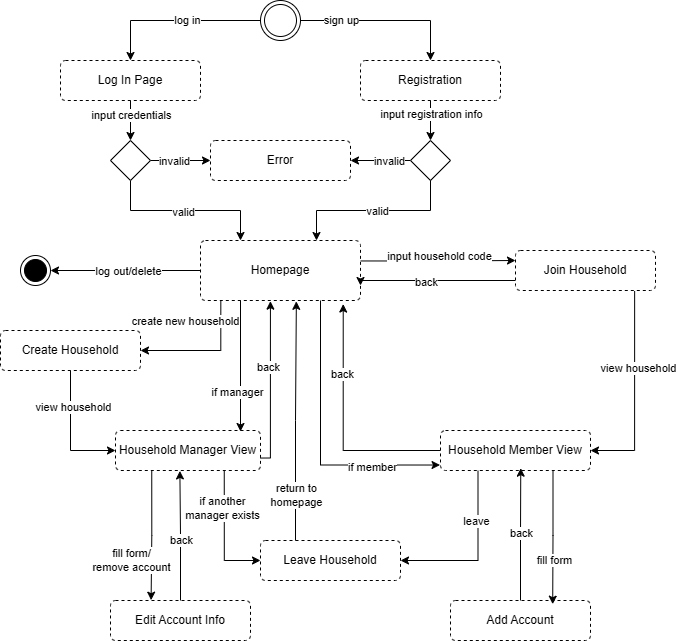

The diagram above was exported from draw.io. Its source (the exported page's mxGraphModel, read from the mxfile embedded in the PNG):
<mxGraphModel dx="988" dy="597" grid="1" gridSize="10" guides="1" tooltips="1" connect="1" arrows="1" fold="1" page="1" pageScale="1" pageWidth="850" pageHeight="1100" math="0" shadow="0">
  <root>
    <mxCell id="0" />
    <mxCell id="1" parent="0" />
    <mxCell id="VE692xiV9tUUi1Sfho4_-12" edge="1" parent="1" source="Of0VxhIoin6lcsNiB8k4-1" style="edgeStyle=orthogonalEdgeStyle;rounded=0;orthogonalLoop=1;jettySize=auto;html=1;exitX=0;exitY=0.5;exitDx=0;exitDy=0;entryX=0.5;entryY=0;entryDx=0;entryDy=0;" target="Of0VxhIoin6lcsNiB8k4-2">
      <mxGeometry relative="1" as="geometry" />
    </mxCell>
    <mxCell id="VE692xiV9tUUi1Sfho4_-73" connectable="0" parent="VE692xiV9tUUi1Sfho4_-12" style="edgeLabel;html=1;align=center;verticalAlign=middle;resizable=0;points=[];" value="log in" vertex="1">
      <mxGeometry relative="1" x="-0.1338" as="geometry">
        <mxPoint y="-1" as="offset" />
      </mxGeometry>
    </mxCell>
    <mxCell id="VE692xiV9tUUi1Sfho4_-13" edge="1" parent="1" source="Of0VxhIoin6lcsNiB8k4-1" style="edgeStyle=orthogonalEdgeStyle;rounded=0;orthogonalLoop=1;jettySize=auto;html=1;exitX=1;exitY=0.5;exitDx=0;exitDy=0;entryX=0.5;entryY=0;entryDx=0;entryDy=0;" target="Of0VxhIoin6lcsNiB8k4-3">
      <mxGeometry relative="1" as="geometry" />
    </mxCell>
    <mxCell id="VE692xiV9tUUi1Sfho4_-74" connectable="0" parent="VE692xiV9tUUi1Sfho4_-13" style="edgeLabel;html=1;align=center;verticalAlign=middle;resizable=0;points=[];" value="sign up" vertex="1">
      <mxGeometry relative="1" x="-0.526" y="-1" as="geometry">
        <mxPoint y="-2" as="offset" />
      </mxGeometry>
    </mxCell>
    <mxCell id="Of0VxhIoin6lcsNiB8k4-1" parent="1" style="ellipse;shape=doubleEllipse;html=1;dashed=0;whiteSpace=wrap;aspect=fixed;" value="" vertex="1">
      <mxGeometry height="40" width="40" x="320" y="130" as="geometry" />
    </mxCell>
    <mxCell id="VE692xiV9tUUi1Sfho4_-14" edge="1" parent="1" source="Of0VxhIoin6lcsNiB8k4-2" style="edgeStyle=orthogonalEdgeStyle;rounded=0;orthogonalLoop=1;jettySize=auto;html=1;exitX=0.5;exitY=1;exitDx=0;exitDy=0;entryX=0.5;entryY=0;entryDx=0;entryDy=0;" target="Of0VxhIoin6lcsNiB8k4-4">
      <mxGeometry relative="1" as="geometry" />
    </mxCell>
    <mxCell id="VE692xiV9tUUi1Sfho4_-71" connectable="0" parent="VE692xiV9tUUi1Sfho4_-14" style="edgeLabel;html=1;align=center;verticalAlign=middle;resizable=0;points=[];" value="input credentials" vertex="1">
      <mxGeometry relative="1" x="-0.3986" y="2" as="geometry">
        <mxPoint x="-2" y="2" as="offset" />
      </mxGeometry>
    </mxCell>
    <mxCell id="Of0VxhIoin6lcsNiB8k4-2" parent="1" style="html=1;align=center;verticalAlign=middle;rounded=1;absoluteArcSize=1;arcSize=10;dashed=1;whiteSpace=wrap;" value="Log In Page" vertex="1">
      <mxGeometry height="40" width="140" x="120" y="190" as="geometry" />
    </mxCell>
    <mxCell id="VE692xiV9tUUi1Sfho4_-16" edge="1" parent="1" source="Of0VxhIoin6lcsNiB8k4-3" style="edgeStyle=orthogonalEdgeStyle;rounded=0;orthogonalLoop=1;jettySize=auto;html=1;exitX=0.5;exitY=1;exitDx=0;exitDy=0;entryX=0.5;entryY=0;entryDx=0;entryDy=0;" target="Of0VxhIoin6lcsNiB8k4-5">
      <mxGeometry relative="1" as="geometry" />
    </mxCell>
    <mxCell id="VE692xiV9tUUi1Sfho4_-72" connectable="0" parent="VE692xiV9tUUi1Sfho4_-16" style="edgeLabel;html=1;align=center;verticalAlign=middle;resizable=0;points=[];" value="input registration info" vertex="1">
      <mxGeometry relative="1" x="-0.3333" y="-1" as="geometry">
        <mxPoint x="1" as="offset" />
      </mxGeometry>
    </mxCell>
    <mxCell id="Of0VxhIoin6lcsNiB8k4-3" parent="1" style="html=1;align=center;verticalAlign=middle;rounded=1;absoluteArcSize=1;arcSize=10;dashed=1;whiteSpace=wrap;" value="Registration" vertex="1">
      <mxGeometry height="40" width="140" x="420" y="190" as="geometry" />
    </mxCell>
    <mxCell id="VE692xiV9tUUi1Sfho4_-7" edge="1" parent="1" source="Of0VxhIoin6lcsNiB8k4-4" style="edgeStyle=orthogonalEdgeStyle;rounded=0;orthogonalLoop=1;jettySize=auto;html=1;exitX=1;exitY=0.5;exitDx=0;exitDy=0;entryX=0;entryY=0.5;entryDx=0;entryDy=0;" target="Of0VxhIoin6lcsNiB8k4-7">
      <mxGeometry relative="1" as="geometry" />
    </mxCell>
    <mxCell id="VE692xiV9tUUi1Sfho4_-9" connectable="0" parent="VE692xiV9tUUi1Sfho4_-7" style="edgeLabel;html=1;align=center;verticalAlign=middle;resizable=0;points=[];" value="invalid" vertex="1">
      <mxGeometry relative="1" x="-0.2485" y="-3" as="geometry">
        <mxPoint y="-3" as="offset" />
      </mxGeometry>
    </mxCell>
    <mxCell id="VE692xiV9tUUi1Sfho4_-20" edge="1" parent="1" source="Of0VxhIoin6lcsNiB8k4-4" style="edgeStyle=orthogonalEdgeStyle;rounded=0;orthogonalLoop=1;jettySize=auto;html=1;exitX=0.5;exitY=1;exitDx=0;exitDy=0;entryX=0.25;entryY=0;entryDx=0;entryDy=0;" target="Of0VxhIoin6lcsNiB8k4-6">
      <mxGeometry relative="1" as="geometry" />
    </mxCell>
    <mxCell id="VE692xiV9tUUi1Sfho4_-70" connectable="0" parent="VE692xiV9tUUi1Sfho4_-20" style="edgeLabel;html=1;align=center;verticalAlign=middle;resizable=0;points=[];" value="valid" vertex="1">
      <mxGeometry relative="1" x="-0.0298" y="-1" as="geometry">
        <mxPoint as="offset" />
      </mxGeometry>
    </mxCell>
    <mxCell id="Of0VxhIoin6lcsNiB8k4-4" parent="1" style="rhombus;whiteSpace=wrap;html=1;" value="" vertex="1">
      <mxGeometry height="40" width="40" x="170" y="270" as="geometry" />
    </mxCell>
    <mxCell id="VE692xiV9tUUi1Sfho4_-8" edge="1" parent="1" style="edgeStyle=orthogonalEdgeStyle;rounded=0;orthogonalLoop=1;jettySize=auto;html=1;exitX=0;exitY=0.5;exitDx=0;exitDy=0;entryX=1;entryY=0.5;entryDx=0;entryDy=0;">
      <mxGeometry relative="1" as="geometry">
        <mxPoint x="470" y="290" as="sourcePoint" />
        <mxPoint x="410" y="290" as="targetPoint" />
      </mxGeometry>
    </mxCell>
    <mxCell id="VE692xiV9tUUi1Sfho4_-10" connectable="0" parent="VE692xiV9tUUi1Sfho4_-8" style="edgeLabel;html=1;align=center;verticalAlign=middle;resizable=0;points=[];" value="invalid" vertex="1">
      <mxGeometry relative="1" x="-0.297" y="-1" as="geometry">
        <mxPoint x="-1" y="1" as="offset" />
      </mxGeometry>
    </mxCell>
    <mxCell id="Of0VxhIoin6lcsNiB8k4-5" parent="1" style="rhombus;whiteSpace=wrap;html=1;" value="" vertex="1">
      <mxGeometry height="40" width="40" x="470" y="270" as="geometry" />
    </mxCell>
    <mxCell id="VE692xiV9tUUi1Sfho4_-18" edge="1" parent="1" source="Of0VxhIoin6lcsNiB8k4-6" style="edgeStyle=orthogonalEdgeStyle;rounded=0;orthogonalLoop=1;jettySize=auto;html=1;exitX=0;exitY=0.5;exitDx=0;exitDy=0;entryX=1;entryY=0.5;entryDx=0;entryDy=0;" target="VE692xiV9tUUi1Sfho4_-17">
      <mxGeometry relative="1" as="geometry" />
    </mxCell>
    <mxCell id="VE692xiV9tUUi1Sfho4_-19" connectable="0" parent="VE692xiV9tUUi1Sfho4_-18" style="edgeLabel;html=1;align=center;verticalAlign=middle;resizable=0;points=[];" value="log out/delete" vertex="1">
      <mxGeometry relative="1" x="-0.1928" y="-1" as="geometry">
        <mxPoint x="-12" y="1" as="offset" />
      </mxGeometry>
    </mxCell>
    <mxCell id="VE692xiV9tUUi1Sfho4_-22" edge="1" parent="1" source="Of0VxhIoin6lcsNiB8k4-6" style="edgeStyle=orthogonalEdgeStyle;rounded=0;orthogonalLoop=1;jettySize=auto;html=1;exitX=0.993;exitY=0.341;exitDx=0;exitDy=0;entryX=0;entryY=0.25;entryDx=0;entryDy=0;exitPerimeter=0;" target="VE692xiV9tUUi1Sfho4_-1">
      <mxGeometry relative="1" as="geometry" />
    </mxCell>
    <mxCell id="VE692xiV9tUUi1Sfho4_-24" connectable="0" parent="VE692xiV9tUUi1Sfho4_-22" style="edgeLabel;html=1;align=center;verticalAlign=middle;resizable=0;points=[];" value="input household code" vertex="1">
      <mxGeometry relative="1" x="-0.1926" y="-2" as="geometry">
        <mxPoint x="17" y="-7" as="offset" />
      </mxGeometry>
    </mxCell>
    <mxCell id="VE692xiV9tUUi1Sfho4_-32" edge="1" parent="1" source="Of0VxhIoin6lcsNiB8k4-6" style="edgeStyle=orthogonalEdgeStyle;rounded=0;orthogonalLoop=1;jettySize=auto;html=1;exitX=0.127;exitY=1.008;exitDx=0;exitDy=0;entryX=1;entryY=0.5;entryDx=0;entryDy=0;exitPerimeter=0;" target="VE692xiV9tUUi1Sfho4_-26">
      <mxGeometry relative="1" as="geometry">
        <Array as="points">
          <mxPoint x="280" y="480" />
        </Array>
      </mxGeometry>
    </mxCell>
    <mxCell id="VE692xiV9tUUi1Sfho4_-42" connectable="0" parent="VE692xiV9tUUi1Sfho4_-32" style="edgeLabel;html=1;align=center;verticalAlign=middle;resizable=0;points=[];" value="create new household" vertex="1">
      <mxGeometry relative="1" x="0.4027" as="geometry">
        <mxPoint x="6" y="-30" as="offset" />
      </mxGeometry>
    </mxCell>
    <mxCell id="Of0VxhIoin6lcsNiB8k4-6" parent="1" style="html=1;align=center;verticalAlign=middle;rounded=1;absoluteArcSize=1;arcSize=10;dashed=1;whiteSpace=wrap;" value="Homepage" vertex="1">
      <mxGeometry height="60" width="160" x="260" y="370" as="geometry" />
    </mxCell>
    <mxCell id="Of0VxhIoin6lcsNiB8k4-7" parent="1" style="html=1;align=center;verticalAlign=middle;rounded=1;absoluteArcSize=1;arcSize=10;dashed=1;whiteSpace=wrap;" value="Error" vertex="1">
      <mxGeometry height="40" width="140" x="270" y="270" as="geometry" />
    </mxCell>
    <mxCell id="VE692xiV9tUUi1Sfho4_-23" edge="1" parent="1" source="VE692xiV9tUUi1Sfho4_-1" style="edgeStyle=orthogonalEdgeStyle;rounded=0;orthogonalLoop=1;jettySize=auto;html=1;exitX=0;exitY=0.75;exitDx=0;exitDy=0;entryX=1;entryY=0.75;entryDx=0;entryDy=0;" target="Of0VxhIoin6lcsNiB8k4-6">
      <mxGeometry relative="1" as="geometry">
        <Array as="points">
          <mxPoint x="420" y="410" />
        </Array>
      </mxGeometry>
    </mxCell>
    <mxCell id="VE692xiV9tUUi1Sfho4_-25" connectable="0" parent="VE692xiV9tUUi1Sfho4_-23" style="edgeLabel;html=1;align=center;verticalAlign=middle;resizable=0;points=[];" value="back" vertex="1">
      <mxGeometry relative="1" x="0.1244" y="1" as="geometry">
        <mxPoint as="offset" />
      </mxGeometry>
    </mxCell>
    <mxCell id="VE692xiV9tUUi1Sfho4_-28" edge="1" parent="1" source="VE692xiV9tUUi1Sfho4_-1" style="edgeStyle=orthogonalEdgeStyle;rounded=0;orthogonalLoop=1;jettySize=auto;html=1;exitX=0.851;exitY=1.016;exitDx=0;exitDy=0;entryX=1;entryY=0.5;entryDx=0;entryDy=0;exitPerimeter=0;" target="VE692xiV9tUUi1Sfho4_-3">
      <mxGeometry relative="1" as="geometry" />
    </mxCell>
    <mxCell id="VE692xiV9tUUi1Sfho4_-29" connectable="0" parent="VE692xiV9tUUi1Sfho4_-28" style="edgeLabel;html=1;align=center;verticalAlign=middle;resizable=0;points=[];" value="view household" vertex="1">
      <mxGeometry relative="1" x="-0.2449" y="3" as="geometry">
        <mxPoint as="offset" />
      </mxGeometry>
    </mxCell>
    <mxCell id="VE692xiV9tUUi1Sfho4_-1" parent="1" style="html=1;align=center;verticalAlign=middle;rounded=1;absoluteArcSize=1;arcSize=10;dashed=1;whiteSpace=wrap;" value="Join Household" vertex="1">
      <mxGeometry height="40" width="140" x="575" y="380" as="geometry" />
    </mxCell>
    <mxCell id="VE692xiV9tUUi1Sfho4_-51" edge="1" parent="1" source="VE692xiV9tUUi1Sfho4_-2" style="edgeStyle=orthogonalEdgeStyle;rounded=0;orthogonalLoop=1;jettySize=auto;html=1;exitX=0.75;exitY=1;exitDx=0;exitDy=0;entryX=0;entryY=0.5;entryDx=0;entryDy=0;" target="VE692xiV9tUUi1Sfho4_-43">
      <mxGeometry relative="1" as="geometry" />
    </mxCell>
    <mxCell id="VE692xiV9tUUi1Sfho4_-52" connectable="0" parent="VE692xiV9tUUi1Sfho4_-51" style="edgeLabel;html=1;align=center;verticalAlign=middle;resizable=0;points=[];" value="if another&lt;div&gt;manager exists&lt;/div&gt;" vertex="1">
      <mxGeometry relative="1" x="-0.4066" y="-2" as="geometry">
        <mxPoint as="offset" />
      </mxGeometry>
    </mxCell>
    <mxCell id="VE692xiV9tUUi1Sfho4_-2" parent="1" style="html=1;align=center;verticalAlign=middle;rounded=1;absoluteArcSize=1;arcSize=10;dashed=1;whiteSpace=wrap;" value="Household Manager View" vertex="1">
      <mxGeometry height="40" width="145" x="175" y="560" as="geometry" />
    </mxCell>
    <mxCell id="VE692xiV9tUUi1Sfho4_-53" edge="1" parent="1" source="VE692xiV9tUUi1Sfho4_-3" style="edgeStyle=orthogonalEdgeStyle;rounded=0;orthogonalLoop=1;jettySize=auto;html=1;exitX=0.25;exitY=1;exitDx=0;exitDy=0;entryX=1;entryY=0.5;entryDx=0;entryDy=0;" target="VE692xiV9tUUi1Sfho4_-43">
      <mxGeometry relative="1" as="geometry" />
    </mxCell>
    <mxCell id="VE692xiV9tUUi1Sfho4_-54" connectable="0" parent="VE692xiV9tUUi1Sfho4_-53" style="edgeLabel;html=1;align=center;verticalAlign=middle;resizable=0;points=[];" value="leave" vertex="1">
      <mxGeometry relative="1" x="-0.4045" y="-2" as="geometry">
        <mxPoint as="offset" />
      </mxGeometry>
    </mxCell>
    <mxCell id="VE692xiV9tUUi1Sfho4_-3" parent="1" style="html=1;align=center;verticalAlign=middle;rounded=1;absoluteArcSize=1;arcSize=10;dashed=1;whiteSpace=wrap;" value="Household Member View" vertex="1">
      <mxGeometry height="40" width="150" x="500" y="560" as="geometry" />
    </mxCell>
    <mxCell id="VE692xiV9tUUi1Sfho4_-17" parent="1" style="ellipse;html=1;shape=endState;fillColor=strokeColor;" value="" vertex="1">
      <mxGeometry height="30" width="30" x="80" y="385" as="geometry" />
    </mxCell>
    <mxCell id="VE692xiV9tUUi1Sfho4_-21" edge="1" parent="1" source="Of0VxhIoin6lcsNiB8k4-5" style="edgeStyle=orthogonalEdgeStyle;rounded=0;orthogonalLoop=1;jettySize=auto;html=1;exitX=0.5;exitY=1;exitDx=0;exitDy=0;">
      <mxGeometry relative="1" as="geometry">
        <mxPoint x="376" y="370" as="targetPoint" />
      </mxGeometry>
    </mxCell>
    <mxCell id="VE692xiV9tUUi1Sfho4_-69" connectable="0" parent="VE692xiV9tUUi1Sfho4_-21" style="edgeLabel;html=1;align=center;verticalAlign=middle;resizable=0;points=[];" value="valid" vertex="1">
      <mxGeometry relative="1" x="-0.0355" as="geometry">
        <mxPoint as="offset" />
      </mxGeometry>
    </mxCell>
    <mxCell id="VE692xiV9tUUi1Sfho4_-40" edge="1" parent="1" source="VE692xiV9tUUi1Sfho4_-26" style="edgeStyle=orthogonalEdgeStyle;rounded=0;orthogonalLoop=1;jettySize=auto;html=1;exitX=0.5;exitY=1;exitDx=0;exitDy=0;entryX=0;entryY=0.5;entryDx=0;entryDy=0;" target="VE692xiV9tUUi1Sfho4_-2">
      <mxGeometry relative="1" as="geometry" />
    </mxCell>
    <mxCell id="VE692xiV9tUUi1Sfho4_-41" connectable="0" parent="VE692xiV9tUUi1Sfho4_-40" style="edgeLabel;html=1;align=center;verticalAlign=middle;resizable=0;points=[];" value="view household" vertex="1">
      <mxGeometry relative="1" x="-0.4251" y="2" as="geometry">
        <mxPoint as="offset" />
      </mxGeometry>
    </mxCell>
    <mxCell id="VE692xiV9tUUi1Sfho4_-26" parent="1" style="html=1;align=center;verticalAlign=middle;rounded=1;absoluteArcSize=1;arcSize=10;dashed=1;whiteSpace=wrap;" value="Create Household" vertex="1">
      <mxGeometry height="40" width="140" x="60" y="460" as="geometry" />
    </mxCell>
    <mxCell id="VE692xiV9tUUi1Sfho4_-31" edge="1" parent="1" source="Of0VxhIoin6lcsNiB8k4-6" style="edgeStyle=orthogonalEdgeStyle;rounded=0;orthogonalLoop=1;jettySize=auto;html=1;exitX=0.25;exitY=1;exitDx=0;exitDy=0;">
      <mxGeometry relative="1" as="geometry">
        <Array as="points">
          <mxPoint x="300" y="561" />
        </Array>
        <mxPoint x="300" y="561" as="targetPoint" />
      </mxGeometry>
    </mxCell>
    <mxCell id="VE692xiV9tUUi1Sfho4_-39" connectable="0" parent="VE692xiV9tUUi1Sfho4_-31" style="edgeLabel;html=1;align=center;verticalAlign=middle;resizable=0;points=[];" value="if manager" vertex="1">
      <mxGeometry relative="1" x="0.3957" y="3" as="geometry">
        <mxPoint x="-7" as="offset" />
      </mxGeometry>
    </mxCell>
    <mxCell id="VE692xiV9tUUi1Sfho4_-33" edge="1" parent="1" style="edgeStyle=orthogonalEdgeStyle;rounded=0;orthogonalLoop=1;jettySize=auto;html=1;exitX=1;exitY=0.5;exitDx=0;exitDy=0;entryX=0.437;entryY=1.011;entryDx=0;entryDy=0;entryPerimeter=0;" target="Of0VxhIoin6lcsNiB8k4-6">
      <mxGeometry relative="1" as="geometry">
        <Array as="points">
          <mxPoint x="330" y="588" />
        </Array>
        <mxPoint x="319.99999999999994" y="587.54" as="sourcePoint" />
        <mxPoint x="328.47999999999996" y="439.99999999999994" as="targetPoint" />
      </mxGeometry>
    </mxCell>
    <mxCell id="VE692xiV9tUUi1Sfho4_-38" connectable="0" parent="VE692xiV9tUUi1Sfho4_-33" style="edgeLabel;html=1;align=center;verticalAlign=middle;resizable=0;points=[];" value="back" vertex="1">
      <mxGeometry relative="1" x="0.2063" y="2" as="geometry">
        <mxPoint as="offset" />
      </mxGeometry>
    </mxCell>
    <mxCell id="VE692xiV9tUUi1Sfho4_-34" edge="1" parent="1" source="Of0VxhIoin6lcsNiB8k4-6" style="edgeStyle=orthogonalEdgeStyle;rounded=0;orthogonalLoop=1;jettySize=auto;html=1;exitX=0.75;exitY=1;exitDx=0;exitDy=0;entryX=-0.003;entryY=0.863;entryDx=0;entryDy=0;entryPerimeter=0;" target="VE692xiV9tUUi1Sfho4_-3">
      <mxGeometry relative="1" as="geometry" />
    </mxCell>
    <mxCell id="VE692xiV9tUUi1Sfho4_-37" connectable="0" parent="VE692xiV9tUUi1Sfho4_-34" style="edgeLabel;html=1;align=center;verticalAlign=middle;resizable=0;points=[];" value="if member" vertex="1">
      <mxGeometry relative="1" x="0.3316" y="-2" as="geometry">
        <mxPoint x="27" as="offset" />
      </mxGeometry>
    </mxCell>
    <mxCell id="VE692xiV9tUUi1Sfho4_-35" edge="1" parent="1" source="VE692xiV9tUUi1Sfho4_-3" style="edgeStyle=orthogonalEdgeStyle;rounded=0;orthogonalLoop=1;jettySize=auto;html=1;exitX=0;exitY=0.5;exitDx=0;exitDy=0;entryX=0.892;entryY=1.059;entryDx=0;entryDy=0;entryPerimeter=0;" target="Of0VxhIoin6lcsNiB8k4-6">
      <mxGeometry relative="1" as="geometry" />
    </mxCell>
    <mxCell id="VE692xiV9tUUi1Sfho4_-36" connectable="0" parent="VE692xiV9tUUi1Sfho4_-35" style="edgeLabel;html=1;align=center;verticalAlign=middle;resizable=0;points=[];" value="back" vertex="1">
      <mxGeometry relative="1" x="0.4301" y="1" as="geometry">
        <mxPoint as="offset" />
      </mxGeometry>
    </mxCell>
    <mxCell id="VE692xiV9tUUi1Sfho4_-43" parent="1" style="html=1;align=center;verticalAlign=middle;rounded=1;absoluteArcSize=1;arcSize=10;dashed=1;whiteSpace=wrap;" value="Leave Household" vertex="1">
      <mxGeometry height="40" width="140" x="320" y="670" as="geometry" />
    </mxCell>
    <mxCell id="VE692xiV9tUUi1Sfho4_-44" parent="1" style="html=1;align=center;verticalAlign=middle;rounded=1;absoluteArcSize=1;arcSize=10;dashed=1;whiteSpace=wrap;" value="Edit Account Info" vertex="1">
      <mxGeometry height="40" width="140" x="170" y="730" as="geometry" />
    </mxCell>
    <mxCell id="VE692xiV9tUUi1Sfho4_-47" edge="1" parent="1" source="VE692xiV9tUUi1Sfho4_-2" style="edgeStyle=orthogonalEdgeStyle;rounded=0;orthogonalLoop=1;jettySize=auto;html=1;exitX=0.25;exitY=1;exitDx=0;exitDy=0;entryX=0.29;entryY=-0.008;entryDx=0;entryDy=0;entryPerimeter=0;" target="VE692xiV9tUUi1Sfho4_-44">
      <mxGeometry relative="1" as="geometry" />
    </mxCell>
    <mxCell id="VE692xiV9tUUi1Sfho4_-62" connectable="0" parent="VE692xiV9tUUi1Sfho4_-47" style="edgeLabel;html=1;align=center;verticalAlign=middle;resizable=0;points=[];" value="fill form/&lt;div&gt;remove account&lt;/div&gt;" vertex="1">
      <mxGeometry relative="1" x="-0.4818" as="geometry">
        <mxPoint x="-21" y="56" as="offset" />
      </mxGeometry>
    </mxCell>
    <mxCell id="VE692xiV9tUUi1Sfho4_-49" edge="1" parent="1" source="VE692xiV9tUUi1Sfho4_-44" style="edgeStyle=orthogonalEdgeStyle;rounded=0;orthogonalLoop=1;jettySize=auto;html=1;exitX=0.5;exitY=0;exitDx=0;exitDy=0;entryX=0.444;entryY=1.011;entryDx=0;entryDy=0;entryPerimeter=0;" target="VE692xiV9tUUi1Sfho4_-2">
      <mxGeometry relative="1" as="geometry" />
    </mxCell>
    <mxCell id="VE692xiV9tUUi1Sfho4_-50" connectable="0" parent="VE692xiV9tUUi1Sfho4_-49" style="edgeLabel;html=1;align=center;verticalAlign=middle;resizable=0;points=[];" value="back" vertex="1">
      <mxGeometry relative="1" x="0.1364" y="-2" as="geometry">
        <mxPoint x="-1" y="13" as="offset" />
      </mxGeometry>
    </mxCell>
    <mxCell id="VE692xiV9tUUi1Sfho4_-55" parent="1" style="html=1;align=center;verticalAlign=middle;rounded=1;absoluteArcSize=1;arcSize=10;dashed=1;whiteSpace=wrap;" value="Add Account" vertex="1">
      <mxGeometry height="40" width="140" x="510" y="730" as="geometry" />
    </mxCell>
    <mxCell id="VE692xiV9tUUi1Sfho4_-58" edge="1" parent="1" source="VE692xiV9tUUi1Sfho4_-3" style="edgeStyle=orthogonalEdgeStyle;rounded=0;orthogonalLoop=1;jettySize=auto;html=1;exitX=0.75;exitY=1;exitDx=0;exitDy=0;entryX=0.73;entryY=0.092;entryDx=0;entryDy=0;entryPerimeter=0;" target="VE692xiV9tUUi1Sfho4_-55">
      <mxGeometry relative="1" as="geometry" />
    </mxCell>
    <mxCell id="VE692xiV9tUUi1Sfho4_-61" connectable="0" parent="VE692xiV9tUUi1Sfho4_-58" style="edgeLabel;html=1;align=center;verticalAlign=middle;resizable=0;points=[];" value="fill form" vertex="1">
      <mxGeometry relative="1" x="0.349" y="1" as="geometry">
        <mxPoint as="offset" />
      </mxGeometry>
    </mxCell>
    <mxCell id="VE692xiV9tUUi1Sfho4_-59" edge="1" parent="1" source="VE692xiV9tUUi1Sfho4_-55" style="edgeStyle=orthogonalEdgeStyle;rounded=0;orthogonalLoop=1;jettySize=auto;html=1;exitX=0.5;exitY=0;exitDx=0;exitDy=0;entryX=0.535;entryY=0.942;entryDx=0;entryDy=0;entryPerimeter=0;" target="VE692xiV9tUUi1Sfho4_-3">
      <mxGeometry relative="1" as="geometry" />
    </mxCell>
    <mxCell id="VE692xiV9tUUi1Sfho4_-60" connectable="0" parent="VE692xiV9tUUi1Sfho4_-59" style="edgeLabel;html=1;align=center;verticalAlign=middle;resizable=0;points=[];" value="back" vertex="1">
      <mxGeometry relative="1" x="0.027" as="geometry">
        <mxPoint as="offset" />
      </mxGeometry>
    </mxCell>
    <mxCell id="VE692xiV9tUUi1Sfho4_-67" edge="1" parent="1" source="VE692xiV9tUUi1Sfho4_-43" style="edgeStyle=orthogonalEdgeStyle;rounded=0;orthogonalLoop=1;jettySize=auto;html=1;exitX=0.25;exitY=0;exitDx=0;exitDy=0;entryX=0.599;entryY=1.014;entryDx=0;entryDy=0;entryPerimeter=0;" target="Of0VxhIoin6lcsNiB8k4-6">
      <mxGeometry relative="1" as="geometry" />
    </mxCell>
    <mxCell id="VE692xiV9tUUi1Sfho4_-68" connectable="0" parent="VE692xiV9tUUi1Sfho4_-67" style="edgeLabel;html=1;align=center;verticalAlign=middle;resizable=0;points=[];" value="return to&lt;div&gt;homepage&lt;/div&gt;" vertex="1">
      <mxGeometry relative="1" x="-0.6194" as="geometry">
        <mxPoint as="offset" />
      </mxGeometry>
    </mxCell>
  </root>
</mxGraphModel>